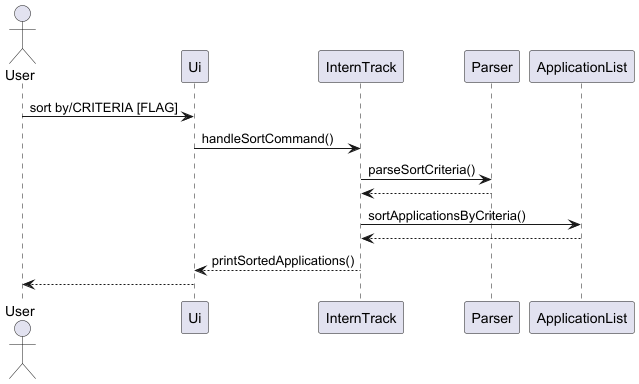

The diagram above was rendered by PlantUML. Its source (embedded in the PNG):
@startuml
actor User
participant Ui
participant InternTrack
participant Parser
participant ApplicationList

User -> Ui : sort by/CRITERIA [FLAG]
Ui -> InternTrack : handleSortCommand()
InternTrack -> Parser : parseSortCriteria()
Parser --> InternTrack :
InternTrack -> ApplicationList : sortApplicationsByCriteria()
ApplicationList --> InternTrack
InternTrack -->Ui :printSortedApplications()
Ui-->User
@enduml